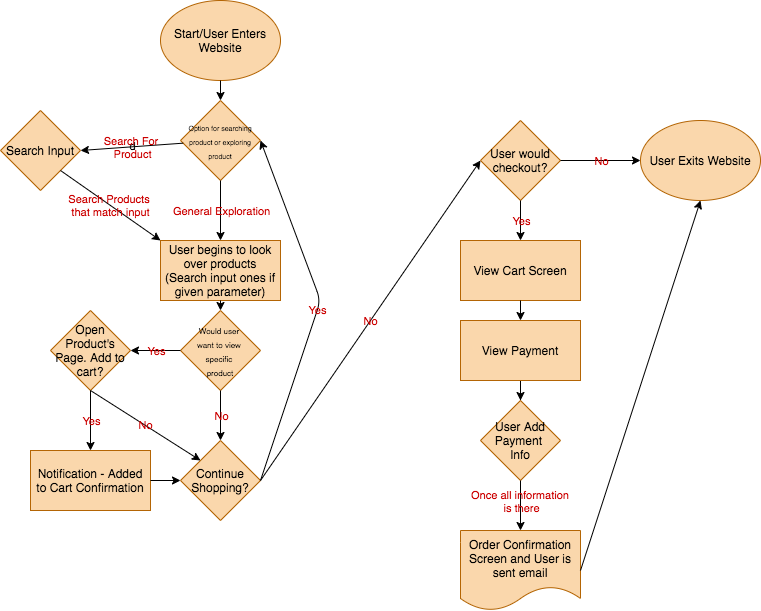

The diagram above was exported from draw.io. Its source (the exported page's mxGraphModel, read from the mxfile embedded in the PNG):
<mxGraphModel dx="1208" dy="637" grid="1" gridSize="10" guides="1" tooltips="1" connect="1" arrows="1" fold="1" page="1" pageScale="1" pageWidth="850" pageHeight="1100" math="0" shadow="0">
  <root>
    <mxCell id="0" />
    <mxCell id="1" parent="0" />
    <mxCell id="2" value="&lt;font&gt;Start/User Enters Website&lt;br&gt;&lt;/font&gt;" style="ellipse;whiteSpace=wrap;html=1;fillColor=#fad7ac;strokeColor=#b46504;labelBackgroundColor=none;fontColor=#000000;" parent="1" vertex="1">
      <mxGeometry x="160" width="120" height="80" as="geometry" />
    </mxCell>
    <mxCell id="4" value="&lt;span style=&quot;&quot;&gt;&lt;font style=&quot;font-size: 7px&quot;&gt;Option for searching product or exploring product&lt;/font&gt;&lt;/span&gt;" style="rhombus;whiteSpace=wrap;html=1;fillColor=#fad7ac;strokeColor=#b46504;labelBackgroundColor=none;fontColor=#000000;" parent="1" vertex="1">
      <mxGeometry x="180" y="100" width="80" height="80" as="geometry" />
    </mxCell>
    <mxCell id="5" value="Search Input" style="rhombus;whiteSpace=wrap;html=1;labelBackgroundColor=none;fillColor=#fad7ac;strokeColor=#b46504;fontColor=#000000;" parent="1" vertex="1">
      <mxGeometry y="110" width="80" height="80" as="geometry" />
    </mxCell>
    <mxCell id="6" value="User begins to look over products (Search input ones if given parameter)" style="rounded=0;whiteSpace=wrap;html=1;labelBackgroundColor=none;fillColor=#fad7ac;strokeColor=#b46504;fontColor=#000000;" parent="1" vertex="1">
      <mxGeometry x="160" y="240" width="120" height="60" as="geometry" />
    </mxCell>
    <mxCell id="7" value="d&lt;br&gt;" style="endArrow=classic;html=1;entryX=1;entryY=0.5;entryDx=0;entryDy=0;labelBackgroundColor=none;fontColor=#000000;" parent="1" source="4" target="5" edge="1">
      <mxGeometry relative="1" as="geometry">
        <mxPoint x="550" y="330" as="sourcePoint" />
        <mxPoint x="650" y="330" as="targetPoint" />
      </mxGeometry>
    </mxCell>
    <mxCell id="8" value="Search For &lt;br&gt;Product" style="edgeLabel;resizable=0;html=1;align=center;verticalAlign=middle;labelBackgroundColor=none;fontColor=#CC0000;" parent="7" connectable="0" vertex="1">
      <mxGeometry relative="1" as="geometry" />
    </mxCell>
    <mxCell id="10" value="" style="endArrow=classic;html=1;entryX=0.5;entryY=0;entryDx=0;entryDy=0;labelBackgroundColor=none;fontColor=#FFFFFF;" parent="1" source="4" target="6" edge="1">
      <mxGeometry relative="1" as="geometry">
        <mxPoint x="550" y="330" as="sourcePoint" />
        <mxPoint x="650" y="330" as="targetPoint" />
      </mxGeometry>
    </mxCell>
    <mxCell id="11" value="General Exploration" style="edgeLabel;resizable=0;html=1;align=center;verticalAlign=middle;labelBackgroundColor=none;fontColor=#CC0000;" parent="10" connectable="0" vertex="1">
      <mxGeometry relative="1" as="geometry" />
    </mxCell>
    <mxCell id="14" value="" style="endArrow=classic;html=1;exitX=1;exitY=1;exitDx=0;exitDy=0;entryX=0;entryY=0;entryDx=0;entryDy=0;labelBackgroundColor=none;fontColor=#000000;" parent="1" source="5" target="6" edge="1">
      <mxGeometry relative="1" as="geometry">
        <mxPoint x="550" y="330" as="sourcePoint" />
        <mxPoint x="650" y="330" as="targetPoint" />
      </mxGeometry>
    </mxCell>
    <mxCell id="15" value="Search Products &lt;br&gt;that match input" style="edgeLabel;resizable=0;html=1;align=center;verticalAlign=middle;labelBackgroundColor=none;fontColor=#CC0000;" parent="14" connectable="0" vertex="1">
      <mxGeometry relative="1" as="geometry" />
    </mxCell>
    <mxCell id="17" value="" style="endArrow=classic;html=1;exitX=0.5;exitY=1;exitDx=0;exitDy=0;labelBackgroundColor=none;fontColor=#000000;" parent="1" source="2" target="4" edge="1">
      <mxGeometry width="50" height="50" relative="1" as="geometry">
        <mxPoint x="570" y="350" as="sourcePoint" />
        <mxPoint x="620" y="300" as="targetPoint" />
      </mxGeometry>
    </mxCell>
    <mxCell id="19" value="&lt;font style=&quot;font-size: 8px&quot;&gt;Would user &lt;br&gt;want to view &lt;br&gt;specific &lt;br&gt;product&lt;/font&gt;" style="rhombus;whiteSpace=wrap;html=1;labelBackgroundColor=none;fillColor=#fad7ac;strokeColor=#b46504;fontColor=#000000;" parent="1" vertex="1">
      <mxGeometry x="180" y="310" width="80" height="80" as="geometry" />
    </mxCell>
    <mxCell id="20" value="" style="endArrow=classic;html=1;exitX=0.5;exitY=1;exitDx=0;exitDy=0;entryX=0.5;entryY=0;entryDx=0;entryDy=0;labelBackgroundColor=none;fontColor=#000000;" parent="1" source="6" target="19" edge="1">
      <mxGeometry width="50" height="50" relative="1" as="geometry">
        <mxPoint x="570" y="350" as="sourcePoint" />
        <mxPoint x="620" y="300" as="targetPoint" />
      </mxGeometry>
    </mxCell>
    <mxCell id="22" value="Open Product's Page. Add to cart?" style="rhombus;whiteSpace=wrap;html=1;labelBackgroundColor=none;fillColor=#fad7ac;strokeColor=#b46504;fontColor=#000000;" parent="1" vertex="1">
      <mxGeometry x="50" y="310" width="80" height="80" as="geometry" />
    </mxCell>
    <mxCell id="23" value="" style="endArrow=classic;html=1;exitX=0;exitY=0.5;exitDx=0;exitDy=0;entryX=1;entryY=0.5;entryDx=0;entryDy=0;labelBackgroundColor=none;fontColor=#000000;" parent="1" source="19" target="22" edge="1">
      <mxGeometry relative="1" as="geometry">
        <mxPoint x="550" y="330" as="sourcePoint" />
        <mxPoint x="650" y="330" as="targetPoint" />
      </mxGeometry>
    </mxCell>
    <mxCell id="24" value="Yes" style="edgeLabel;resizable=0;html=1;align=center;verticalAlign=middle;labelBackgroundColor=none;fontColor=#CC0000;" parent="23" connectable="0" vertex="1">
      <mxGeometry relative="1" as="geometry" />
    </mxCell>
    <mxCell id="25" value="" style="endArrow=classic;html=1;exitX=0.5;exitY=1;exitDx=0;exitDy=0;entryX=0.5;entryY=0;entryDx=0;entryDy=0;labelBackgroundColor=none;fontColor=#000000;" parent="1" source="19" target="28" edge="1">
      <mxGeometry relative="1" as="geometry">
        <mxPoint x="550" y="330" as="sourcePoint" />
        <mxPoint x="220" y="520" as="targetPoint" />
      </mxGeometry>
    </mxCell>
    <mxCell id="26" value="No" style="edgeLabel;resizable=0;html=1;align=center;verticalAlign=middle;labelBackgroundColor=none;fontColor=#CC0000;" parent="25" connectable="0" vertex="1">
      <mxGeometry relative="1" as="geometry" />
    </mxCell>
    <mxCell id="28" value="Continue Shopping?" style="rhombus;whiteSpace=wrap;html=1;labelBackgroundColor=none;fillColor=#fad7ac;strokeColor=#b46504;fontColor=#000000;" parent="1" vertex="1">
      <mxGeometry x="180" y="440" width="80" height="80" as="geometry" />
    </mxCell>
    <mxCell id="29" value="Notification - Added to Cart Confirmation" style="rounded=0;whiteSpace=wrap;html=1;labelBackgroundColor=none;fillColor=#fad7ac;strokeColor=#b46504;fontColor=#000000;" parent="1" vertex="1">
      <mxGeometry x="30" y="450" width="120" height="60" as="geometry" />
    </mxCell>
    <mxCell id="31" value="" style="endArrow=classic;html=1;entryX=0;entryY=0;entryDx=0;entryDy=0;exitX=0.5;exitY=1;exitDx=0;exitDy=0;labelBackgroundColor=none;fontColor=#000000;" parent="1" source="22" target="28" edge="1">
      <mxGeometry relative="1" as="geometry">
        <mxPoint x="100" y="400" as="sourcePoint" />
        <mxPoint x="650" y="330" as="targetPoint" />
      </mxGeometry>
    </mxCell>
    <mxCell id="32" value="No" style="edgeLabel;resizable=0;html=1;align=center;verticalAlign=middle;labelBackgroundColor=none;fontColor=#CC0000;" parent="31" connectable="0" vertex="1">
      <mxGeometry relative="1" as="geometry" />
    </mxCell>
    <mxCell id="36" value="" style="endArrow=classic;html=1;exitX=1;exitY=0.5;exitDx=0;exitDy=0;entryX=0;entryY=0.5;entryDx=0;entryDy=0;labelBackgroundColor=none;fontColor=#000000;" parent="1" source="29" target="28" edge="1">
      <mxGeometry width="50" height="50" relative="1" as="geometry">
        <mxPoint x="570" y="350" as="sourcePoint" />
        <mxPoint x="620" y="300" as="targetPoint" />
      </mxGeometry>
    </mxCell>
    <mxCell id="38" value="" style="endArrow=classic;html=1;exitX=1;exitY=0.5;exitDx=0;exitDy=0;entryX=1;entryY=0.5;entryDx=0;entryDy=0;labelBackgroundColor=none;fontColor=#000000;" parent="1" source="28" target="4" edge="1">
      <mxGeometry relative="1" as="geometry">
        <mxPoint x="550" y="330" as="sourcePoint" />
        <mxPoint x="650" y="330" as="targetPoint" />
        <Array as="points">
          <mxPoint x="320" y="300" />
        </Array>
      </mxGeometry>
    </mxCell>
    <mxCell id="39" value="Yes" style="edgeLabel;resizable=0;html=1;align=center;verticalAlign=middle;labelBackgroundColor=none;fontColor=#CC0000;" parent="38" connectable="0" vertex="1">
      <mxGeometry relative="1" as="geometry" />
    </mxCell>
    <mxCell id="40" value="" style="endArrow=classic;html=1;exitX=1;exitY=0.5;exitDx=0;exitDy=0;entryX=0;entryY=0.5;entryDx=0;entryDy=0;labelBackgroundColor=none;fontColor=#000000;" parent="1" source="28" target="46" edge="1">
      <mxGeometry relative="1" as="geometry">
        <mxPoint x="550" y="330" as="sourcePoint" />
        <mxPoint x="430" y="160" as="targetPoint" />
      </mxGeometry>
    </mxCell>
    <mxCell id="41" value="No" style="edgeLabel;resizable=0;html=1;align=center;verticalAlign=middle;labelBackgroundColor=none;fontColor=#CC0000;" parent="40" connectable="0" vertex="1">
      <mxGeometry relative="1" as="geometry" />
    </mxCell>
    <mxCell id="44" value="" style="endArrow=classic;html=1;exitX=0.5;exitY=1;exitDx=0;exitDy=0;entryX=0.5;entryY=0;entryDx=0;entryDy=0;labelBackgroundColor=none;fontColor=#000000;" parent="1" source="22" target="29" edge="1">
      <mxGeometry relative="1" as="geometry">
        <mxPoint x="550" y="330" as="sourcePoint" />
        <mxPoint x="650" y="330" as="targetPoint" />
      </mxGeometry>
    </mxCell>
    <mxCell id="45" value="Yes" style="edgeLabel;resizable=0;html=1;align=center;verticalAlign=middle;labelBackgroundColor=none;fontColor=#CC0000;" parent="44" connectable="0" vertex="1">
      <mxGeometry relative="1" as="geometry" />
    </mxCell>
    <mxCell id="46" value="User would checkout?" style="rhombus;whiteSpace=wrap;html=1;labelBackgroundColor=none;fillColor=#fad7ac;strokeColor=#b46504;fontColor=#000000;" parent="1" vertex="1">
      <mxGeometry x="480" y="120" width="80" height="80" as="geometry" />
    </mxCell>
    <mxCell id="48" value="" style="endArrow=classic;html=1;exitX=0.5;exitY=1;exitDx=0;exitDy=0;entryX=0.5;entryY=0;entryDx=0;entryDy=0;labelBackgroundColor=none;fontColor=#000000;" parent="1" source="46" target="50" edge="1">
      <mxGeometry relative="1" as="geometry">
        <mxPoint x="550" y="330" as="sourcePoint" />
        <mxPoint x="520" y="250" as="targetPoint" />
      </mxGeometry>
    </mxCell>
    <mxCell id="49" value="Yes" style="edgeLabel;resizable=0;html=1;align=center;verticalAlign=middle;labelBackgroundColor=none;fontColor=#CC0000;" parent="48" connectable="0" vertex="1">
      <mxGeometry relative="1" as="geometry" />
    </mxCell>
    <mxCell id="50" value="View Cart Screen" style="rounded=0;whiteSpace=wrap;html=1;labelBackgroundColor=none;fillColor=#fad7ac;strokeColor=#b46504;fontColor=#000000;" parent="1" vertex="1">
      <mxGeometry x="460" y="240" width="120" height="60" as="geometry" />
    </mxCell>
    <mxCell id="51" value="" style="endArrow=classic;html=1;exitX=1;exitY=0.5;exitDx=0;exitDy=0;entryX=0;entryY=0.5;entryDx=0;entryDy=0;labelBackgroundColor=none;fontColor=#000000;" parent="1" source="46" target="54" edge="1">
      <mxGeometry relative="1" as="geometry">
        <mxPoint x="550" y="330" as="sourcePoint" />
        <mxPoint x="640" y="160" as="targetPoint" />
      </mxGeometry>
    </mxCell>
    <mxCell id="52" value="No" style="edgeLabel;resizable=0;html=1;align=center;verticalAlign=middle;labelBackgroundColor=none;fontColor=#CC0000;" parent="51" connectable="0" vertex="1">
      <mxGeometry relative="1" as="geometry" />
    </mxCell>
    <mxCell id="54" value="User Exits Website" style="ellipse;whiteSpace=wrap;html=1;labelBackgroundColor=none;fillColor=#fad7ac;strokeColor=#b46504;fontColor=#000000;" parent="1" vertex="1">
      <mxGeometry x="640" y="120" width="120" height="80" as="geometry" />
    </mxCell>
    <mxCell id="55" value="" style="endArrow=classic;html=1;exitX=0.5;exitY=1;exitDx=0;exitDy=0;labelBackgroundColor=none;fontColor=#000000;" parent="1" source="50" target="56" edge="1">
      <mxGeometry width="50" height="50" relative="1" as="geometry">
        <mxPoint x="570" y="350" as="sourcePoint" />
        <mxPoint x="520" y="360" as="targetPoint" />
      </mxGeometry>
    </mxCell>
    <mxCell id="59" value="" style="edgeStyle=orthogonalEdgeStyle;rounded=0;orthogonalLoop=1;jettySize=auto;html=1;labelBackgroundColor=none;fontColor=#000000;" parent="1" source="56" target="58" edge="1">
      <mxGeometry relative="1" as="geometry" />
    </mxCell>
    <mxCell id="56" value="View Payment" style="rounded=0;whiteSpace=wrap;html=1;labelBackgroundColor=none;fillColor=#fad7ac;strokeColor=#b46504;fontColor=#000000;" parent="1" vertex="1">
      <mxGeometry x="460" y="320" width="120" height="60" as="geometry" />
    </mxCell>
    <mxCell id="58" value="User Add Payment&amp;nbsp;&lt;br&gt;Info" style="rhombus;whiteSpace=wrap;html=1;labelBackgroundColor=none;fillColor=#fad7ac;strokeColor=#b46504;fontColor=#000000;" parent="1" vertex="1">
      <mxGeometry x="480" y="400" width="80" height="80" as="geometry" />
    </mxCell>
    <mxCell id="61" value="Order Confirmation Screen and User is sent email" style="shape=document;whiteSpace=wrap;html=1;boundedLbl=1;labelBackgroundColor=none;fillColor=#fad7ac;strokeColor=#b46504;fontColor=#000000;" parent="1" vertex="1">
      <mxGeometry x="460" y="530" width="120" height="80" as="geometry" />
    </mxCell>
    <mxCell id="62" value="" style="endArrow=classic;html=1;exitX=1;exitY=0.5;exitDx=0;exitDy=0;entryX=0.5;entryY=1;entryDx=0;entryDy=0;labelBackgroundColor=none;fontColor=#000000;" parent="1" source="61" target="54" edge="1">
      <mxGeometry width="50" height="50" relative="1" as="geometry">
        <mxPoint x="570" y="350" as="sourcePoint" />
        <mxPoint x="620" y="300" as="targetPoint" />
      </mxGeometry>
    </mxCell>
    <mxCell id="67" value="" style="endArrow=classic;html=1;exitX=0.5;exitY=1;exitDx=0;exitDy=0;labelBackgroundColor=none;fontColor=#000000;" parent="1" source="58" target="61" edge="1">
      <mxGeometry relative="1" as="geometry">
        <mxPoint x="550" y="330" as="sourcePoint" />
        <mxPoint x="650" y="330" as="targetPoint" />
      </mxGeometry>
    </mxCell>
    <mxCell id="68" value="Once all information &lt;br&gt;is there" style="edgeLabel;resizable=0;html=1;align=center;verticalAlign=middle;labelBackgroundColor=none;fontColor=#CC0000;" parent="67" connectable="0" vertex="1">
      <mxGeometry relative="1" as="geometry">
        <mxPoint y="-5" as="offset" />
      </mxGeometry>
    </mxCell>
  </root>
</mxGraphModel>